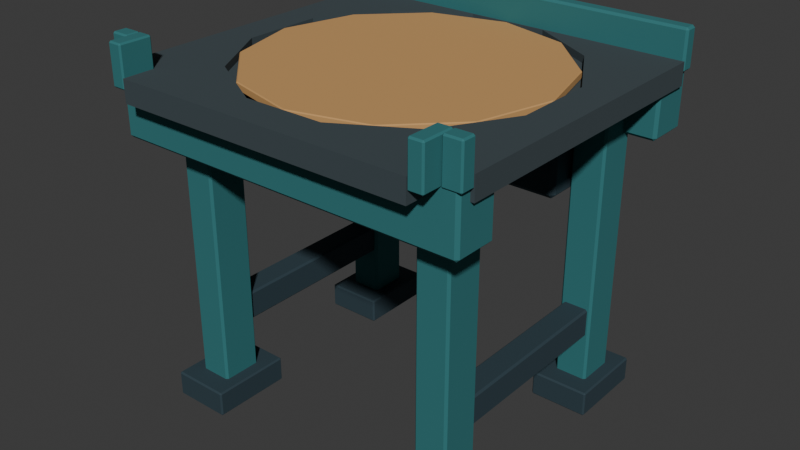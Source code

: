 # Source: conveyor-diverter.blend  (saved by Blender 5.0.119; exported with 4.5.12 LTS)
import bpy
from mathutils import Matrix  # noqa: F401  (used for matrix-valued properties, if any)

bpy.ops.wm.read_factory_settings(use_empty=True)
scene = bpy.context.scene
scene.name = 'Scene'

# ---- collections
col_collection = bpy.data.collections.new('Collection'); scene.collection.children.link(col_collection)
col_v3_asset = bpy.data.collections.new('V3_ASSET'); scene.collection.children.link(col_v3_asset)
col_v3_studio = bpy.data.collections.new('V3_STUDIO'); scene.collection.children.link(col_v3_studio)

# ---- materials (node trees are filled in below, after node groups)
mat_v3_conveyor_belt = bpy.data.materials.new('V3_Conveyor_Belt')
mat_v3_conveyor_belt.diffuse_color = (0.04374, 0.06301, 0.07227, 1.0)
mat_v3_conveyor_transfer = bpy.data.materials.new('V3_Conveyor_Transfer')
mat_v3_conveyor_transfer.diffuse_color = (0.5841, 0.3231, 0.117, 1.0)
mat_v3_conveyor_petrol = bpy.data.materials.new('V3_Conveyor_Petrol')
mat_v3_conveyor_petrol.diffuse_color = (0.02732, 0.1714, 0.1812, 1.0)
mat_v3_conveyor_charcoal = bpy.data.materials.new('V3_Conveyor_Charcoal')
mat_v3_conveyor_charcoal.diffuse_color = (0.02217, 0.04667, 0.06125, 1.0)
mat_v3_conveyor_marker = bpy.data.materials.new('V3_Conveyor_Marker')
mat_v3_conveyor_marker.diffuse_color = (0.6514, 0.4621, 0.227, 1.0)

# ---- material node trees
mat_v3_conveyor_belt.use_nodes = True; mat_v3_conveyor_belt.node_tree.nodes.clear()
_N = mat_v3_conveyor_belt.node_tree.nodes; _L = mat_v3_conveyor_belt.node_tree.links
n0 = _N.new('ShaderNodeBsdfPrincipled'); n0.name = 'Principled BSDF'; n0.location = (-200, 100)
n0.inputs[0].default_value = (0.04374, 0.06301, 0.07227, 1.0)
n0.inputs[2].default_value = 0.95
n1 = _N.new('ShaderNodeOutputMaterial'); n1.name = 'Material Output'; n1.location = (200, 100)
_L.new(n0.outputs[0], n1.inputs[0])
n1.is_active_output = True
mat_v3_conveyor_transfer.use_nodes = True; mat_v3_conveyor_transfer.node_tree.nodes.clear()
_N = mat_v3_conveyor_transfer.node_tree.nodes; _L = mat_v3_conveyor_transfer.node_tree.links
n0 = _N.new('ShaderNodeBsdfPrincipled'); n0.name = 'Principled BSDF'; n0.location = (-200, 100)
n0.inputs[0].default_value = (0.5841, 0.3231, 0.117, 1.0)
n0.inputs[2].default_value = 0.9
n1 = _N.new('ShaderNodeOutputMaterial'); n1.name = 'Material Output'; n1.location = (200, 100)
_L.new(n0.outputs[0], n1.inputs[0])
n1.is_active_output = True
mat_v3_conveyor_petrol.use_nodes = True; mat_v3_conveyor_petrol.node_tree.nodes.clear()
_N = mat_v3_conveyor_petrol.node_tree.nodes; _L = mat_v3_conveyor_petrol.node_tree.links
n0 = _N.new('ShaderNodeBsdfPrincipled'); n0.name = 'Principled BSDF'; n0.location = (-200, 100)
n0.inputs[0].default_value = (0.02732, 0.1714, 0.1812, 1.0)
n0.inputs[2].default_value = 0.85
n1 = _N.new('ShaderNodeOutputMaterial'); n1.name = 'Material Output'; n1.location = (200, 100)
_L.new(n0.outputs[0], n1.inputs[0])
n1.is_active_output = True
mat_v3_conveyor_charcoal.use_nodes = True; mat_v3_conveyor_charcoal.node_tree.nodes.clear()
_N = mat_v3_conveyor_charcoal.node_tree.nodes; _L = mat_v3_conveyor_charcoal.node_tree.links
n0 = _N.new('ShaderNodeBsdfPrincipled'); n0.name = 'Principled BSDF'; n0.location = (-200, 100)
n0.inputs[0].default_value = (0.02217, 0.04667, 0.06125, 1.0)
n0.inputs[2].default_value = 0.85
n1 = _N.new('ShaderNodeOutputMaterial'); n1.name = 'Material Output'; n1.location = (200, 100)
_L.new(n0.outputs[0], n1.inputs[0])
n1.is_active_output = True
mat_v3_conveyor_marker.use_nodes = True; mat_v3_conveyor_marker.node_tree.nodes.clear()
_N = mat_v3_conveyor_marker.node_tree.nodes; _L = mat_v3_conveyor_marker.node_tree.links
n0 = _N.new('ShaderNodeBsdfPrincipled'); n0.name = 'Principled BSDF'; n0.location = (-200, 100)
n0.inputs[0].default_value = (0.6514, 0.4621, 0.227, 1.0)
n0.inputs[2].default_value = 0.85
n1 = _N.new('ShaderNodeOutputMaterial'); n1.name = 'Material Output'; n1.location = (200, 100)
_L.new(n0.outputs[0], n1.inputs[0])
n1.is_active_output = True

# ---- world
world_world = bpy.data.worlds.new('World'); scene.world = world_world
world_world.use_nodes = True; world_world.node_tree.nodes.clear()
_N = world_world.node_tree.nodes; _L = world_world.node_tree.links
n0 = _N.new('ShaderNodeOutputWorld'); n0.name = 'World Output'; n0.location = (200, 100)
n1 = _N.new('ShaderNodeBackground'); n1.name = 'Background'; n1.location = (-200, 100)
n1.inputs[0].default_value = (0.05088, 0.05088, 0.05088, 1.0)
_L.new(n1.outputs[0], n0.inputs[0])
n0.is_active_output = True
world_world.color = (0.05088, 0.05088, 0.05088)
world_world.sun_shadow_jitter_overblur = 0.0

# ---- meshes
me_cube_001 = bpy.data.meshes.new('Cube.001')
me_cube_001.from_pydata([(-0.5, -0.41, -0.02), (-0.5, -0.41, 0.02), (-0.5, 0.41, -0.02), (-0.5, 0.41, 0.02), (0.5, -0.41, -0.02), (0.5, -0.41, 0.02), (0.5, 0.41, -0.02), (0.5, 0.41, 0.02)], [], [(0, 1, 3, 2), (2, 3, 7, 6), (6, 7, 5, 4), (4, 5, 1, 0), (2, 6, 4, 0), (7, 3, 1, 5)])
_uv = me_cube_001.uv_layers.new(name='UVMap')
_uv.uv.foreach_set('vector', [0.375, 0.0, 0.625, 0.0, 0.625, 0.25, 0.375, 0.25, 0.375, 0.25, 0.625, 0.25, 0.625, 0.5, 0.375, 0.5, 0.375, 0.5, 0.625, 0.5, 0.625, 0.75, 0.375, 0.75, 0.375, 0.75, 0.625, 0.75, 0.625, 1.0, 0.375, 1.0, 0.125, 0.5, 0.375, 0.5, 0.375, 0.75, 0.125, 0.75, 0.625, 0.5, 0.875, 0.5, 0.875, 0.75, 0.625, 0.75])
me_cube_001.materials.append(mat_v3_conveyor_belt)
me_cube_001.update()
me_cube_002 = bpy.data.meshes.new('Cube.002')
me_cube_002.from_pydata([(-0.41, -0.045, -0.02), (-0.41, -0.045, 0.02), (-0.41, 0.045, -0.02), (-0.41, 0.045, 0.02), (0.41, -0.045, -0.02), (0.41, -0.045, 0.02), (0.41, 0.045, -0.02), (0.41, 0.045, 0.02)], [], [(0, 1, 3, 2), (2, 3, 7, 6), (6, 7, 5, 4), (4, 5, 1, 0), (2, 6, 4, 0), (7, 3, 1, 5)])
_uv = me_cube_002.uv_layers.new(name='UVMap')
_uv.uv.foreach_set('vector', [0.375, 0.0, 0.625, 0.0, 0.625, 0.25, 0.375, 0.25, 0.375, 0.25, 0.625, 0.25, 0.625, 0.5, 0.375, 0.5, 0.375, 0.5, 0.625, 0.5, 0.625, 0.75, 0.375, 0.75, 0.375, 0.75, 0.625, 0.75, 0.625, 1.0, 0.375, 1.0, 0.125, 0.5, 0.375, 0.5, 0.375, 0.75, 0.125, 0.75, 0.625, 0.5, 0.875, 0.5, 0.875, 0.75, 0.625, 0.75])
me_cube_002.materials.append(mat_v3_conveyor_belt)
me_cube_002.update()
me_cube_003 = bpy.data.meshes.new('Cube.003')
me_cube_003.from_pydata([(-0.045, -0.41, -0.01), (-0.045, -0.41, 0.01), (-0.045, 0.41, -0.01), (-0.045, 0.41, 0.01), (0.045, -0.41, -0.01), (0.045, -0.41, 0.01), (0.045, 0.41, -0.01), (0.045, 0.41, 0.01)], [], [(0, 1, 3, 2), (2, 3, 7, 6), (6, 7, 5, 4), (4, 5, 1, 0), (2, 6, 4, 0), (7, 3, 1, 5)])
_uv = me_cube_003.uv_layers.new(name='UVMap')
_uv.uv.foreach_set('vector', [0.375, 0.0, 0.625, 0.0, 0.625, 0.25, 0.375, 0.25, 0.375, 0.25, 0.625, 0.25, 0.625, 0.5, 0.375, 0.5, 0.375, 0.5, 0.625, 0.5, 0.625, 0.75, 0.375, 0.75, 0.375, 0.75, 0.625, 0.75, 0.625, 1.0, 0.375, 1.0, 0.125, 0.5, 0.375, 0.5, 0.375, 0.75, 0.125, 0.75, 0.625, 0.5, 0.875, 0.5, 0.875, 0.75, 0.625, 0.75])
me_cube_003.materials.append(mat_v3_conveyor_belt)
me_cube_003.update()
me_cube_004 = bpy.data.meshes.new('Cube.004')
me_cube_004.from_pydata([(-0.045, -0.41, -0.01), (-0.045, -0.41, 0.01), (-0.045, 0.41, -0.01), (-0.045, 0.41, 0.01), (0.045, -0.41, -0.01), (0.045, -0.41, 0.01), (0.045, 0.41, -0.01), (0.045, 0.41, 0.01)], [], [(0, 1, 3, 2), (2, 3, 7, 6), (6, 7, 5, 4), (4, 5, 1, 0), (2, 6, 4, 0), (7, 3, 1, 5)])
_uv = me_cube_004.uv_layers.new(name='UVMap')
_uv.uv.foreach_set('vector', [0.375, 0.0, 0.625, 0.0, 0.625, 0.25, 0.375, 0.25, 0.375, 0.25, 0.625, 0.25, 0.625, 0.5, 0.375, 0.5, 0.375, 0.5, 0.625, 0.5, 0.625, 0.75, 0.375, 0.75, 0.375, 0.75, 0.625, 0.75, 0.625, 1.0, 0.375, 1.0, 0.125, 0.5, 0.375, 0.5, 0.375, 0.75, 0.125, 0.75, 0.625, 0.5, 0.875, 0.5, 0.875, 0.75, 0.625, 0.75])
me_cube_004.materials.append(mat_v3_conveyor_belt)
me_cube_004.update()
me_cube_005 = bpy.data.meshes.new('Cube.005')
me_cube_005.from_pydata([(-0.41, -0.045, -0.01), (-0.41, -0.045, 0.01), (-0.41, 0.045, -0.01), (-0.41, 0.045, 0.01), (0.41, -0.045, -0.01), (0.41, -0.045, 0.01), (0.41, 0.045, -0.01), (0.41, 0.045, 0.01)], [], [(0, 1, 3, 2), (2, 3, 7, 6), (6, 7, 5, 4), (4, 5, 1, 0), (2, 6, 4, 0), (7, 3, 1, 5)])
_uv = me_cube_005.uv_layers.new(name='UVMap')
_uv.uv.foreach_set('vector', [0.375, 0.0, 0.625, 0.0, 0.625, 0.25, 0.375, 0.25, 0.375, 0.25, 0.625, 0.25, 0.625, 0.5, 0.375, 0.5, 0.375, 0.5, 0.625, 0.5, 0.625, 0.75, 0.375, 0.75, 0.375, 0.75, 0.625, 0.75, 0.625, 1.0, 0.375, 1.0, 0.125, 0.5, 0.375, 0.5, 0.375, 0.75, 0.125, 0.75, 0.625, 0.5, 0.875, 0.5, 0.875, 0.75, 0.625, 0.75])
me_cube_005.materials.append(mat_v3_conveyor_belt)
me_cube_005.update()
me_transfer_surround_mesh = bpy.data.meshes.new('transfer_surround_mesh')
me_transfer_surround_mesh.from_pydata([(0.407, 0.0, 0.9), (0.41, 0.0, 0.9), (0.407, 0.0, 0.92), (0.41, 0.0, 0.92), (0.407, -0.1091, 0.9), (0.41, -0.1099, 0.9), (0.407, -0.1091, 0.92), (0.41, -0.1099, 0.92), (0.2979, -0.2979, 0.9), (0.41, -0.41, 0.9), (0.2979, -0.2979, 0.92), (0.41, -0.41, 0.92), (0.1091, -0.407, 0.9), (0.1099, -0.41, 0.9), (0.1091, -0.407, 0.92), (0.1099, -0.41, 0.92), (2.492e-17, -0.407, 0.9), (2.511e-17, -0.41, 0.9), (2.492e-17, -0.407, 0.92), (2.511e-17, -0.41, 0.92), (-0.1091, -0.407, 0.9), (-0.1099, -0.41, 0.9), (-0.1091, -0.407, 0.92), (-0.1099, -0.41, 0.92), (-0.2979, -0.2979, 0.9), (-0.41, -0.41, 0.9), (-0.2979, -0.2979, 0.92), (-0.41, -0.41, 0.92), (-0.407, -0.1091, 0.9), (-0.41, -0.1099, 0.9), (-0.407, -0.1091, 0.92), (-0.41, -0.1099, 0.92), (-0.407, -4.984e-17, 0.9), (-0.41, -5.021e-17, 0.9), (-0.407, -4.984e-17, 0.92), (-0.41, -5.021e-17, 0.92), (-0.407, 0.1091, 0.9), (-0.41, 0.1099, 0.9), (-0.407, 0.1091, 0.92), (-0.41, 0.1099, 0.92), (-0.2979, 0.2979, 0.9), (-0.41, 0.41, 0.9), (-0.2979, 0.2979, 0.92), (-0.41, 0.41, 0.92), (-0.1091, 0.407, 0.9), (-0.1099, 0.41, 0.9), (-0.1091, 0.407, 0.92), (-0.1099, 0.41, 0.92), (-7.476e-17, 0.407, 0.9), (-7.532e-17, 0.41, 0.9), (-7.476e-17, 0.407, 0.92), (-7.532e-17, 0.41, 0.92), (0.1091, 0.407, 0.9), (0.1099, 0.41, 0.9), (0.1091, 0.407, 0.92), (0.1099, 0.41, 0.92), (0.2979, 0.2979, 0.9), (0.41, 0.41, 0.9), (0.2979, 0.2979, 0.92), (0.41, 0.41, 0.92), (0.407, 0.1091, 0.9), (0.41, 0.1099, 0.9), (0.407, 0.1091, 0.92), (0.41, 0.1099, 0.92)], [], [(0, 1, 5, 4), (2, 6, 7, 3), (0, 4, 6, 2), (1, 3, 7, 5), (4, 5, 9, 8), (6, 10, 11, 7), (4, 8, 10, 6), (5, 7, 11, 9), (8, 9, 13, 12), (10, 14, 15, 11), (8, 12, 14, 10), (9, 11, 15, 13), (12, 13, 17, 16), (14, 18, 19, 15), (12, 16, 18, 14), (13, 15, 19, 17), (16, 17, 21, 20), (18, 22, 23, 19), (16, 20, 22, 18), (17, 19, 23, 21), (20, 21, 25, 24), (22, 26, 27, 23), (20, 24, 26, 22), (21, 23, 27, 25), (24, 25, 29, 28), (26, 30, 31, 27), (24, 28, 30, 26), (25, 27, 31, 29), (28, 29, 33, 32), (30, 34, 35, 31), (28, 32, 34, 30), (29, 31, 35, 33), (32, 33, 37, 36), (34, 38, 39, 35), (32, 36, 38, 34), (33, 35, 39, 37), (36, 37, 41, 40), (38, 42, 43, 39), (36, 40, 42, 38), (37, 39, 43, 41), (40, 41, 45, 44), (42, 46, 47, 43), (40, 44, 46, 42), (41, 43, 47, 45), (44, 45, 49, 48), (46, 50, 51, 47), (44, 48, 50, 46), (45, 47, 51, 49), (48, 49, 53, 52), (50, 54, 55, 51), (48, 52, 54, 50), (49, 51, 55, 53), (52, 53, 57, 56), (54, 58, 59, 55), (52, 56, 58, 54), (53, 55, 59, 57), (56, 57, 61, 60), (58, 62, 63, 59), (56, 60, 62, 58), (57, 59, 63, 61), (60, 61, 1, 0), (62, 2, 3, 63), (60, 0, 2, 62), (61, 63, 3, 1)])
me_transfer_surround_mesh.materials.append(mat_v3_conveyor_belt)
me_transfer_surround_mesh.update()
me_cylinder = bpy.data.meshes.new('Cylinder')
me_cylinder.from_pydata([(0.0, 0.405, -0.01), (0.0, 0.405, 0.01), (0.2025, 0.3507, -0.01), (0.2025, 0.3507, 0.01), (0.3507, 0.2025, -0.01), (0.3507, 0.2025, 0.01), (0.405, 0.0, -0.01), (0.405, 0.0, 0.01), (0.3507, -0.2025, -0.01), (0.3507, -0.2025, 0.01), (0.2025, -0.3507, -0.01), (0.2025, -0.3507, 0.01), (0.0, -0.405, -0.01), (0.0, -0.405, 0.01), (-0.2025, -0.3507, -0.01), (-0.2025, -0.3507, 0.01), (-0.3507, -0.2025, -0.01), (-0.3507, -0.2025, 0.01), (-0.405, 0.0, -0.01), (-0.405, 0.0, 0.01), (-0.3507, 0.2025, -0.01), (-0.3507, 0.2025, 0.01), (-0.2025, 0.3507, -0.01), (-0.2025, 0.3507, 0.01)], [], [(0, 1, 3, 2), (2, 3, 5, 4), (4, 5, 7, 6), (6, 7, 9, 8), (8, 9, 11, 10), (10, 11, 13, 12), (12, 13, 15, 14), (14, 15, 17, 16), (16, 17, 19, 18), (18, 19, 21, 20), (3, 1, 23, 21, 19, 17, 15, 13, 11, 9, 7, 5), (20, 21, 23, 22), (22, 23, 1, 0), (0, 2, 4, 6, 8, 10, 12, 14, 16, 18, 20, 22)])
_uv = me_cylinder.uv_layers.new(name='UVMap')
_uv.uv.foreach_set('vector', [1.0, 0.5, 1.0, 1.0, 0.9167, 1.0, 0.9167, 0.5, 0.9167, 0.5, 0.9167, 1.0, 0.8333, 1.0, 0.8333, 0.5, 0.8333, 0.5, 0.8333, 1.0, 0.75, 1.0, 0.75, 0.5, 0.75, 0.5, 0.75, 1.0, 0.6667, 1.0, 0.6667, 0.5, 0.6667, 0.5, 0.6667, 1.0, 0.5833, 1.0, 0.5833, 0.5, 0.5833, 0.5, 0.5833, 1.0, 0.5, 1.0, 0.5, 0.5, 0.5, 0.5, 0.5, 1.0, 0.4167, 1.0, 0.4167, 0.5, 0.4167, 0.5, 0.4167, 1.0, 0.3333, 1.0, 0.3333, 0.5, 0.3333, 0.5, 0.3333, 1.0, 0.25, 1.0, 0.25, 0.5, 0.25, 0.5, 0.25, 1.0, 0.1667, 1.0, 0.1667, 0.5, 0.37, 0.4578, 0.25, 0.49, 0.13, 0.4578, 0.04215, 0.37, 0.01, 0.25, 0.04215, 0.13, 0.13, 0.04215, 0.25, 0.01, 0.37, 0.04215, 0.4578, 0.13, 0.49, 0.25, 0.4578, 0.37, 0.1667, 0.5, 0.1667, 1.0, 0.08333, 1.0, 0.08333, 0.5, 0.08333, 0.5, 0.08333, 1.0, 7.451e-08, 1.0, 7.451e-08, 0.5, 0.75, 0.49, 0.87, 0.4578, 0.9578, 0.37, 0.99, 0.25, 0.9578, 0.13, 0.87, 0.04215, 0.75, 0.01, 0.63, 0.04215, 0.5422, 0.13, 0.51, 0.25, 0.5422, 0.37, 0.63, 0.4578])
me_cylinder.materials.append(mat_v3_conveyor_transfer)
me_cylinder.update()
me_cube_006 = bpy.data.meshes.new('Cube.006')
me_cube_006.from_pydata([(-0.49, -0.06, -0.08), (-0.49, -0.06, 0.08), (-0.49, 0.06, -0.08), (-0.49, 0.06, 0.08), (0.49, -0.06, -0.08), (0.49, -0.06, 0.08), (0.49, 0.06, -0.08), (0.49, 0.06, 0.08)], [], [(0, 1, 3, 2), (2, 3, 7, 6), (6, 7, 5, 4), (4, 5, 1, 0), (2, 6, 4, 0), (7, 3, 1, 5)])
_uv = me_cube_006.uv_layers.new(name='UVMap')
_uv.uv.foreach_set('vector', [0.375, 0.0, 0.625, 0.0, 0.625, 0.25, 0.375, 0.25, 0.375, 0.25, 0.625, 0.25, 0.625, 0.5, 0.375, 0.5, 0.375, 0.5, 0.625, 0.5, 0.625, 0.75, 0.375, 0.75, 0.375, 0.75, 0.625, 0.75, 0.625, 1.0, 0.375, 1.0, 0.125, 0.5, 0.375, 0.5, 0.375, 0.75, 0.125, 0.75, 0.625, 0.5, 0.875, 0.5, 0.875, 0.75, 0.625, 0.75])
me_cube_006.materials.append(mat_v3_conveyor_petrol)
me_cube_006.update()
me_cube_007 = bpy.data.meshes.new('Cube.007')
me_cube_007.from_pydata([(-0.49, -0.06, -0.08), (-0.49, -0.06, 0.08), (-0.49, 0.06, -0.08), (-0.49, 0.06, 0.08), (0.49, -0.06, -0.08), (0.49, -0.06, 0.08), (0.49, 0.06, -0.08), (0.49, 0.06, 0.08)], [], [(0, 1, 3, 2), (2, 3, 7, 6), (6, 7, 5, 4), (4, 5, 1, 0), (2, 6, 4, 0), (7, 3, 1, 5)])
_uv = me_cube_007.uv_layers.new(name='UVMap')
_uv.uv.foreach_set('vector', [0.375, 0.0, 0.625, 0.0, 0.625, 0.25, 0.375, 0.25, 0.375, 0.25, 0.625, 0.25, 0.625, 0.5, 0.375, 0.5, 0.375, 0.5, 0.625, 0.5, 0.625, 0.75, 0.375, 0.75, 0.375, 0.75, 0.625, 0.75, 0.625, 1.0, 0.375, 1.0, 0.125, 0.5, 0.375, 0.5, 0.375, 0.75, 0.125, 0.75, 0.625, 0.5, 0.875, 0.5, 0.875, 0.75, 0.625, 0.75])
me_cube_007.materials.append(mat_v3_conveyor_petrol)
me_cube_007.update()
me_cube_008 = bpy.data.meshes.new('Cube.008')
me_cube_008.from_pydata([(-0.5, -0.02, -0.055), (-0.5, -0.02, 0.055), (-0.5, 0.02, -0.055), (-0.5, 0.02, 0.055), (0.5, -0.02, -0.055), (0.5, -0.02, 0.055), (0.5, 0.02, -0.055), (0.5, 0.02, 0.055)], [], [(0, 1, 3, 2), (2, 3, 7, 6), (6, 7, 5, 4), (4, 5, 1, 0), (2, 6, 4, 0), (7, 3, 1, 5)])
_uv = me_cube_008.uv_layers.new(name='UVMap')
_uv.uv.foreach_set('vector', [0.375, 0.0, 0.625, 0.0, 0.625, 0.25, 0.375, 0.25, 0.375, 0.25, 0.625, 0.25, 0.625, 0.5, 0.375, 0.5, 0.375, 0.5, 0.625, 0.5, 0.625, 0.75, 0.375, 0.75, 0.375, 0.75, 0.625, 0.75, 0.625, 1.0, 0.375, 1.0, 0.125, 0.5, 0.375, 0.5, 0.375, 0.75, 0.125, 0.75, 0.625, 0.5, 0.875, 0.5, 0.875, 0.75, 0.625, 0.75])
me_cube_008.materials.append(mat_v3_conveyor_petrol)
me_cube_008.update()
me_cube_009 = bpy.data.meshes.new('Cube.009')
me_cube_009.from_pydata([(-0.025, -0.02, -0.055), (-0.025, -0.02, 0.055), (-0.025, 0.02, -0.055), (-0.025, 0.02, 0.055), (0.025, -0.02, -0.055), (0.025, -0.02, 0.055), (0.025, 0.02, -0.055), (0.025, 0.02, 0.055)], [], [(0, 1, 3, 2), (2, 3, 7, 6), (6, 7, 5, 4), (4, 5, 1, 0), (2, 6, 4, 0), (7, 3, 1, 5)])
_uv = me_cube_009.uv_layers.new(name='UVMap')
_uv.uv.foreach_set('vector', [0.375, 0.0, 0.625, 0.0, 0.625, 0.25, 0.375, 0.25, 0.375, 0.25, 0.625, 0.25, 0.625, 0.5, 0.375, 0.5, 0.375, 0.5, 0.625, 0.5, 0.625, 0.75, 0.375, 0.75, 0.375, 0.75, 0.625, 0.75, 0.625, 1.0, 0.375, 1.0, 0.125, 0.5, 0.375, 0.5, 0.375, 0.75, 0.125, 0.75, 0.625, 0.5, 0.875, 0.5, 0.875, 0.75, 0.625, 0.75])
me_cube_009.materials.append(mat_v3_conveyor_petrol)
me_cube_009.update()
me_cube_010 = bpy.data.meshes.new('Cube.010')
me_cube_010.from_pydata([(-0.02, -0.045, -0.055), (-0.02, -0.045, 0.055), (-0.02, 0.045, -0.055), (-0.02, 0.045, 0.055), (0.02, -0.045, -0.055), (0.02, -0.045, 0.055), (0.02, 0.045, -0.055), (0.02, 0.045, 0.055)], [], [(0, 1, 3, 2), (2, 3, 7, 6), (6, 7, 5, 4), (4, 5, 1, 0), (2, 6, 4, 0), (7, 3, 1, 5)])
_uv = me_cube_010.uv_layers.new(name='UVMap')
_uv.uv.foreach_set('vector', [0.375, 0.0, 0.625, 0.0, 0.625, 0.25, 0.375, 0.25, 0.375, 0.25, 0.625, 0.25, 0.625, 0.5, 0.375, 0.5, 0.375, 0.5, 0.625, 0.5, 0.625, 0.75, 0.375, 0.75, 0.375, 0.75, 0.625, 0.75, 0.625, 1.0, 0.375, 1.0, 0.125, 0.5, 0.375, 0.5, 0.375, 0.75, 0.125, 0.75, 0.625, 0.5, 0.875, 0.5, 0.875, 0.75, 0.625, 0.75])
me_cube_010.materials.append(mat_v3_conveyor_petrol)
me_cube_010.update()
me_cube_011 = bpy.data.meshes.new('Cube.011')
me_cube_011.from_pydata([(-0.045, -0.055, -0.37), (-0.045, -0.055, 0.37), (-0.045, 0.055, -0.37), (-0.045, 0.055, 0.37), (0.045, -0.055, -0.37), (0.045, -0.055, 0.37), (0.045, 0.055, -0.37), (0.045, 0.055, 0.37)], [], [(0, 1, 3, 2), (2, 3, 7, 6), (6, 7, 5, 4), (4, 5, 1, 0), (2, 6, 4, 0), (7, 3, 1, 5)])
_uv = me_cube_011.uv_layers.new(name='UVMap')
_uv.uv.foreach_set('vector', [0.375, 0.0, 0.625, 0.0, 0.625, 0.25, 0.375, 0.25, 0.375, 0.25, 0.625, 0.25, 0.625, 0.5, 0.375, 0.5, 0.375, 0.5, 0.625, 0.5, 0.625, 0.75, 0.375, 0.75, 0.375, 0.75, 0.625, 0.75, 0.625, 1.0, 0.375, 1.0, 0.125, 0.5, 0.375, 0.5, 0.375, 0.75, 0.125, 0.75, 0.625, 0.5, 0.875, 0.5, 0.875, 0.75, 0.625, 0.75])
me_cube_011.materials.append(mat_v3_conveyor_petrol)
me_cube_011.update()
me_cube_012 = bpy.data.meshes.new('Cube.012')
me_cube_012.from_pydata([(-0.08, -0.11, -0.035), (-0.08, -0.11, 0.035), (-0.08, 0.11, -0.035), (-0.08, 0.11, 0.035), (0.08, -0.11, -0.035), (0.08, -0.11, 0.035), (0.08, 0.11, -0.035), (0.08, 0.11, 0.035)], [], [(0, 1, 3, 2), (2, 3, 7, 6), (6, 7, 5, 4), (4, 5, 1, 0), (2, 6, 4, 0), (7, 3, 1, 5)])
_uv = me_cube_012.uv_layers.new(name='UVMap')
_uv.uv.foreach_set('vector', [0.375, 0.0, 0.625, 0.0, 0.625, 0.25, 0.375, 0.25, 0.375, 0.25, 0.625, 0.25, 0.625, 0.5, 0.375, 0.5, 0.375, 0.5, 0.625, 0.5, 0.625, 0.75, 0.375, 0.75, 0.375, 0.75, 0.625, 0.75, 0.625, 1.0, 0.375, 1.0, 0.125, 0.5, 0.375, 0.5, 0.375, 0.75, 0.125, 0.75, 0.625, 0.5, 0.875, 0.5, 0.875, 0.75, 0.625, 0.75])
me_cube_012.materials.append(mat_v3_conveyor_charcoal)
me_cube_012.update()
me_cube_013 = bpy.data.meshes.new('Cube.013')
me_cube_013.from_pydata([(-0.045, -0.055, -0.37), (-0.045, -0.055, 0.37), (-0.045, 0.055, -0.37), (-0.045, 0.055, 0.37), (0.045, -0.055, -0.37), (0.045, -0.055, 0.37), (0.045, 0.055, -0.37), (0.045, 0.055, 0.37)], [], [(0, 1, 3, 2), (2, 3, 7, 6), (6, 7, 5, 4), (4, 5, 1, 0), (2, 6, 4, 0), (7, 3, 1, 5)])
_uv = me_cube_013.uv_layers.new(name='UVMap')
_uv.uv.foreach_set('vector', [0.375, 0.0, 0.625, 0.0, 0.625, 0.25, 0.375, 0.25, 0.375, 0.25, 0.625, 0.25, 0.625, 0.5, 0.375, 0.5, 0.375, 0.5, 0.625, 0.5, 0.625, 0.75, 0.375, 0.75, 0.375, 0.75, 0.625, 0.75, 0.625, 1.0, 0.375, 1.0, 0.125, 0.5, 0.375, 0.5, 0.375, 0.75, 0.125, 0.75, 0.625, 0.5, 0.875, 0.5, 0.875, 0.75, 0.625, 0.75])
me_cube_013.materials.append(mat_v3_conveyor_petrol)
me_cube_013.update()
me_cube_014 = bpy.data.meshes.new('Cube.014')
me_cube_014.from_pydata([(-0.08, -0.11, -0.035), (-0.08, -0.11, 0.035), (-0.08, 0.11, -0.035), (-0.08, 0.11, 0.035), (0.08, -0.11, -0.035), (0.08, -0.11, 0.035), (0.08, 0.11, -0.035), (0.08, 0.11, 0.035)], [], [(0, 1, 3, 2), (2, 3, 7, 6), (6, 7, 5, 4), (4, 5, 1, 0), (2, 6, 4, 0), (7, 3, 1, 5)])
_uv = me_cube_014.uv_layers.new(name='UVMap')
_uv.uv.foreach_set('vector', [0.375, 0.0, 0.625, 0.0, 0.625, 0.25, 0.375, 0.25, 0.375, 0.25, 0.625, 0.25, 0.625, 0.5, 0.375, 0.5, 0.375, 0.5, 0.625, 0.5, 0.625, 0.75, 0.375, 0.75, 0.375, 0.75, 0.625, 0.75, 0.625, 1.0, 0.375, 1.0, 0.125, 0.5, 0.375, 0.5, 0.375, 0.75, 0.125, 0.75, 0.625, 0.5, 0.875, 0.5, 0.875, 0.75, 0.625, 0.75])
me_cube_014.materials.append(mat_v3_conveyor_charcoal)
me_cube_014.update()
me_cube_015 = bpy.data.meshes.new('Cube.015')
me_cube_015.from_pydata([(-0.035, -0.3, -0.04), (-0.035, -0.3, 0.04), (-0.035, 0.3, -0.04), (-0.035, 0.3, 0.04), (0.035, -0.3, -0.04), (0.035, -0.3, 0.04), (0.035, 0.3, -0.04), (0.035, 0.3, 0.04)], [], [(0, 1, 3, 2), (2, 3, 7, 6), (6, 7, 5, 4), (4, 5, 1, 0), (2, 6, 4, 0), (7, 3, 1, 5)])
_uv = me_cube_015.uv_layers.new(name='UVMap')
_uv.uv.foreach_set('vector', [0.375, 0.0, 0.625, 0.0, 0.625, 0.25, 0.375, 0.25, 0.375, 0.25, 0.625, 0.25, 0.625, 0.5, 0.375, 0.5, 0.375, 0.5, 0.625, 0.5, 0.625, 0.75, 0.375, 0.75, 0.375, 0.75, 0.625, 0.75, 0.625, 1.0, 0.375, 1.0, 0.125, 0.5, 0.375, 0.5, 0.375, 0.75, 0.125, 0.75, 0.625, 0.5, 0.875, 0.5, 0.875, 0.75, 0.625, 0.75])
me_cube_015.materials.append(mat_v3_conveyor_charcoal)
me_cube_015.update()
me_cube_016 = bpy.data.meshes.new('Cube.016')
me_cube_016.from_pydata([(-0.025, -0.02, -0.055), (-0.025, -0.02, 0.055), (-0.025, 0.02, -0.055), (-0.025, 0.02, 0.055), (0.025, -0.02, -0.055), (0.025, -0.02, 0.055), (0.025, 0.02, -0.055), (0.025, 0.02, 0.055)], [], [(0, 1, 3, 2), (2, 3, 7, 6), (6, 7, 5, 4), (4, 5, 1, 0), (2, 6, 4, 0), (7, 3, 1, 5)])
_uv = me_cube_016.uv_layers.new(name='UVMap')
_uv.uv.foreach_set('vector', [0.375, 0.0, 0.625, 0.0, 0.625, 0.25, 0.375, 0.25, 0.375, 0.25, 0.625, 0.25, 0.625, 0.5, 0.375, 0.5, 0.375, 0.5, 0.625, 0.5, 0.625, 0.75, 0.375, 0.75, 0.375, 0.75, 0.625, 0.75, 0.625, 1.0, 0.375, 1.0, 0.125, 0.5, 0.375, 0.5, 0.375, 0.75, 0.125, 0.75, 0.625, 0.5, 0.875, 0.5, 0.875, 0.75, 0.625, 0.75])
me_cube_016.materials.append(mat_v3_conveyor_petrol)
me_cube_016.update()
me_cube_017 = bpy.data.meshes.new('Cube.017')
me_cube_017.from_pydata([(-0.02, -0.045, -0.055), (-0.02, -0.045, 0.055), (-0.02, 0.045, -0.055), (-0.02, 0.045, 0.055), (0.02, -0.045, -0.055), (0.02, -0.045, 0.055), (0.02, 0.045, -0.055), (0.02, 0.045, 0.055)], [], [(0, 1, 3, 2), (2, 3, 7, 6), (6, 7, 5, 4), (4, 5, 1, 0), (2, 6, 4, 0), (7, 3, 1, 5)])
_uv = me_cube_017.uv_layers.new(name='UVMap')
_uv.uv.foreach_set('vector', [0.375, 0.0, 0.625, 0.0, 0.625, 0.25, 0.375, 0.25, 0.375, 0.25, 0.625, 0.25, 0.625, 0.5, 0.375, 0.5, 0.375, 0.5, 0.625, 0.5, 0.625, 0.75, 0.375, 0.75, 0.375, 0.75, 0.625, 0.75, 0.625, 1.0, 0.375, 1.0, 0.125, 0.5, 0.375, 0.5, 0.375, 0.75, 0.125, 0.75, 0.625, 0.5, 0.875, 0.5, 0.875, 0.75, 0.625, 0.75])
me_cube_017.materials.append(mat_v3_conveyor_petrol)
me_cube_017.update()
me_cube_018 = bpy.data.meshes.new('Cube.018')
me_cube_018.from_pydata([(-0.045, -0.055, -0.37), (-0.045, -0.055, 0.37), (-0.045, 0.055, -0.37), (-0.045, 0.055, 0.37), (0.045, -0.055, -0.37), (0.045, -0.055, 0.37), (0.045, 0.055, -0.37), (0.045, 0.055, 0.37)], [], [(0, 1, 3, 2), (2, 3, 7, 6), (6, 7, 5, 4), (4, 5, 1, 0), (2, 6, 4, 0), (7, 3, 1, 5)])
_uv = me_cube_018.uv_layers.new(name='UVMap')
_uv.uv.foreach_set('vector', [0.375, 0.0, 0.625, 0.0, 0.625, 0.25, 0.375, 0.25, 0.375, 0.25, 0.625, 0.25, 0.625, 0.5, 0.375, 0.5, 0.375, 0.5, 0.625, 0.5, 0.625, 0.75, 0.375, 0.75, 0.375, 0.75, 0.625, 0.75, 0.625, 1.0, 0.375, 1.0, 0.125, 0.5, 0.375, 0.5, 0.375, 0.75, 0.125, 0.75, 0.625, 0.5, 0.875, 0.5, 0.875, 0.75, 0.625, 0.75])
me_cube_018.materials.append(mat_v3_conveyor_petrol)
me_cube_018.update()
me_cube_019 = bpy.data.meshes.new('Cube.019')
me_cube_019.from_pydata([(-0.08, -0.11, -0.035), (-0.08, -0.11, 0.035), (-0.08, 0.11, -0.035), (-0.08, 0.11, 0.035), (0.08, -0.11, -0.035), (0.08, -0.11, 0.035), (0.08, 0.11, -0.035), (0.08, 0.11, 0.035)], [], [(0, 1, 3, 2), (2, 3, 7, 6), (6, 7, 5, 4), (4, 5, 1, 0), (2, 6, 4, 0), (7, 3, 1, 5)])
_uv = me_cube_019.uv_layers.new(name='UVMap')
_uv.uv.foreach_set('vector', [0.375, 0.0, 0.625, 0.0, 0.625, 0.25, 0.375, 0.25, 0.375, 0.25, 0.625, 0.25, 0.625, 0.5, 0.375, 0.5, 0.375, 0.5, 0.625, 0.5, 0.625, 0.75, 0.375, 0.75, 0.375, 0.75, 0.625, 0.75, 0.625, 1.0, 0.375, 1.0, 0.125, 0.5, 0.375, 0.5, 0.375, 0.75, 0.125, 0.75, 0.625, 0.5, 0.875, 0.5, 0.875, 0.75, 0.625, 0.75])
me_cube_019.materials.append(mat_v3_conveyor_charcoal)
me_cube_019.update()
me_cube_020 = bpy.data.meshes.new('Cube.020')
me_cube_020.from_pydata([(-0.045, -0.055, -0.37), (-0.045, -0.055, 0.37), (-0.045, 0.055, -0.37), (-0.045, 0.055, 0.37), (0.045, -0.055, -0.37), (0.045, -0.055, 0.37), (0.045, 0.055, -0.37), (0.045, 0.055, 0.37)], [], [(0, 1, 3, 2), (2, 3, 7, 6), (6, 7, 5, 4), (4, 5, 1, 0), (2, 6, 4, 0), (7, 3, 1, 5)])
_uv = me_cube_020.uv_layers.new(name='UVMap')
_uv.uv.foreach_set('vector', [0.375, 0.0, 0.625, 0.0, 0.625, 0.25, 0.375, 0.25, 0.375, 0.25, 0.625, 0.25, 0.625, 0.5, 0.375, 0.5, 0.375, 0.5, 0.625, 0.5, 0.625, 0.75, 0.375, 0.75, 0.375, 0.75, 0.625, 0.75, 0.625, 1.0, 0.375, 1.0, 0.125, 0.5, 0.375, 0.5, 0.375, 0.75, 0.125, 0.75, 0.625, 0.5, 0.875, 0.5, 0.875, 0.75, 0.625, 0.75])
me_cube_020.materials.append(mat_v3_conveyor_petrol)
me_cube_020.update()
me_cube_021 = bpy.data.meshes.new('Cube.021')
me_cube_021.from_pydata([(-0.08, -0.11, -0.035), (-0.08, -0.11, 0.035), (-0.08, 0.11, -0.035), (-0.08, 0.11, 0.035), (0.08, -0.11, -0.035), (0.08, -0.11, 0.035), (0.08, 0.11, -0.035), (0.08, 0.11, 0.035)], [], [(0, 1, 3, 2), (2, 3, 7, 6), (6, 7, 5, 4), (4, 5, 1, 0), (2, 6, 4, 0), (7, 3, 1, 5)])
_uv = me_cube_021.uv_layers.new(name='UVMap')
_uv.uv.foreach_set('vector', [0.375, 0.0, 0.625, 0.0, 0.625, 0.25, 0.375, 0.25, 0.375, 0.25, 0.625, 0.25, 0.625, 0.5, 0.375, 0.5, 0.375, 0.5, 0.625, 0.5, 0.625, 0.75, 0.375, 0.75, 0.375, 0.75, 0.625, 0.75, 0.625, 1.0, 0.375, 1.0, 0.125, 0.5, 0.375, 0.5, 0.375, 0.75, 0.125, 0.75, 0.625, 0.5, 0.875, 0.5, 0.875, 0.75, 0.625, 0.75])
me_cube_021.materials.append(mat_v3_conveyor_charcoal)
me_cube_021.update()
me_cube_022 = bpy.data.meshes.new('Cube.022')
me_cube_022.from_pydata([(-0.035, -0.3, -0.04), (-0.035, -0.3, 0.04), (-0.035, 0.3, -0.04), (-0.035, 0.3, 0.04), (0.035, -0.3, -0.04), (0.035, -0.3, 0.04), (0.035, 0.3, -0.04), (0.035, 0.3, 0.04)], [], [(0, 1, 3, 2), (2, 3, 7, 6), (6, 7, 5, 4), (4, 5, 1, 0), (2, 6, 4, 0), (7, 3, 1, 5)])
_uv = me_cube_022.uv_layers.new(name='UVMap')
_uv.uv.foreach_set('vector', [0.375, 0.0, 0.625, 0.0, 0.625, 0.25, 0.375, 0.25, 0.375, 0.25, 0.625, 0.25, 0.625, 0.5, 0.375, 0.5, 0.375, 0.5, 0.625, 0.5, 0.625, 0.75, 0.375, 0.75, 0.375, 0.75, 0.625, 0.75, 0.625, 1.0, 0.375, 1.0, 0.125, 0.5, 0.375, 0.5, 0.375, 0.75, 0.125, 0.75, 0.625, 0.5, 0.875, 0.5, 0.875, 0.75, 0.625, 0.75])
me_cube_022.materials.append(mat_v3_conveyor_charcoal)
me_cube_022.update()
me_cube_023 = bpy.data.meshes.new('Cube.023')
me_cube_023.from_pydata([(-0.07, -0.004, -0.0365), (-0.07, -0.004, 0.0365), (-0.07, 0.004, -0.0365), (-0.07, 0.004, 0.0365), (0.07, -0.004, -0.0365), (0.07, -0.004, 0.0365), (0.07, 0.004, -0.0365), (0.07, 0.004, 0.0365)], [], [(0, 1, 3, 2), (2, 3, 7, 6), (6, 7, 5, 4), (4, 5, 1, 0), (2, 6, 4, 0), (7, 3, 1, 5)])
_uv = me_cube_023.uv_layers.new(name='UVMap')
_uv.uv.foreach_set('vector', [0.375, 0.0, 0.625, 0.0, 0.625, 0.25, 0.375, 0.25, 0.375, 0.25, 0.625, 0.25, 0.625, 0.5, 0.375, 0.5, 0.375, 0.5, 0.625, 0.5, 0.625, 0.75, 0.375, 0.75, 0.375, 0.75, 0.625, 0.75, 0.625, 1.0, 0.375, 1.0, 0.125, 0.5, 0.375, 0.5, 0.375, 0.75, 0.125, 0.75, 0.625, 0.5, 0.875, 0.5, 0.875, 0.75, 0.625, 0.75])
me_cube_023.materials.append(mat_v3_conveyor_marker)
me_cube_023.update()
me_cube_024 = bpy.data.meshes.new('Cube.024')
me_cube_024.from_pydata([(-0.11, -0.1, -0.08), (-0.11, -0.1, 0.08), (-0.11, 0.1, -0.08), (-0.11, 0.1, 0.08), (0.11, -0.1, -0.08), (0.11, -0.1, 0.08), (0.11, 0.1, -0.08), (0.11, 0.1, 0.08)], [], [(0, 1, 3, 2), (2, 3, 7, 6), (6, 7, 5, 4), (4, 5, 1, 0), (2, 6, 4, 0), (7, 3, 1, 5)])
_uv = me_cube_024.uv_layers.new(name='UVMap')
_uv.uv.foreach_set('vector', [0.375, 0.0, 0.625, 0.0, 0.625, 0.25, 0.375, 0.25, 0.375, 0.25, 0.625, 0.25, 0.625, 0.5, 0.375, 0.5, 0.375, 0.5, 0.625, 0.5, 0.625, 0.75, 0.375, 0.75, 0.375, 0.75, 0.625, 0.75, 0.625, 1.0, 0.375, 1.0, 0.125, 0.5, 0.375, 0.5, 0.375, 0.75, 0.125, 0.75, 0.625, 0.5, 0.875, 0.5, 0.875, 0.75, 0.625, 0.75])
me_cube_024.materials.append(mat_v3_conveyor_charcoal)
me_cube_024.update()

# ---- objects
ob_conveyor_diverter_root = bpy.data.objects.new('conveyor_diverter_root', None)
ob_conveyor_frame = bpy.data.objects.new('conveyor_frame', None)
ob_belt_surface = bpy.data.objects.new('belt_surface', None)
ob_main_deck_base = bpy.data.objects.new('main_deck_base', me_cube_001)
ob_branch_deck_base = bpy.data.objects.new('branch_deck_base', me_cube_002)
ob_main_end_top__0_455 = bpy.data.objects.new('main_end_top_-0.455', me_cube_003)
ob_main_end_top_0_455 = bpy.data.objects.new('main_end_top_0.455', me_cube_004)
ob_branch_top = bpy.data.objects.new('branch_top', me_cube_005)
ob_transfer_deck_surround = bpy.data.objects.new('transfer_deck_surround', me_transfer_surround_mesh)
ob_joint__transfer = bpy.data.objects.new('joint__transfer', None)
ob_transfer_turntable = bpy.data.objects.new('transfer_turntable', me_cylinder)
ob_cross_frame__0_385 = bpy.data.objects.new('cross_frame_-0.385', me_cube_006)
ob_cross_frame_0_385 = bpy.data.objects.new('cross_frame_0.385', me_cube_007)
ob_rear_guard = bpy.data.objects.new('rear_guard', me_cube_008)
ob_front_corner_guard__1 = bpy.data.objects.new('front_corner_guard_-1', me_cube_009)
ob_branch_guard__1 = bpy.data.objects.new('branch_guard_-1', me_cube_010)
ob_leg__1__0_3 = bpy.data.objects.new('leg_-1_-0.3', me_cube_011)
ob_foot__1__0_3 = bpy.data.objects.new('foot_-1_-0.3', me_cube_012)
ob_leg__1_0_3 = bpy.data.objects.new('leg_-1_0.3', me_cube_013)
ob_foot__1_0_3 = bpy.data.objects.new('foot_-1_0.3', me_cube_014)
ob_lower_brace__1 = bpy.data.objects.new('lower_brace_-1', me_cube_015)
ob_front_corner_guard_1 = bpy.data.objects.new('front_corner_guard_1', me_cube_016)
ob_branch_guard_1 = bpy.data.objects.new('branch_guard_1', me_cube_017)
ob_leg_1__0_3 = bpy.data.objects.new('leg_1_-0.3', me_cube_018)
ob_foot_1__0_3 = bpy.data.objects.new('foot_1_-0.3', me_cube_019)
ob_leg_1_0_3 = bpy.data.objects.new('leg_1_0.3', me_cube_020)
ob_foot_1_0_3 = bpy.data.objects.new('foot_1_0.3', me_cube_021)
ob_lower_brace_1 = bpy.data.objects.new('lower_brace_1', me_cube_022)
ob_rear_marker = bpy.data.objects.new('rear_marker', me_cube_023)
ob_drive_housing = bpy.data.objects.new('drive_housing', me_cube_024)
ob_anchor_port_east = bpy.data.objects.new('anchor_port_east', None)
ob_anchor_port_west = bpy.data.objects.new('anchor_port_west', None)
ob_anchor_port_branch = bpy.data.objects.new('anchor_port_branch', None)
ob_anchor_floor = bpy.data.objects.new('anchor_floor', None)
ob_anchor_payload_centre = bpy.data.objects.new('anchor_payload_centre', None)

# ---- transforms, parenting, visibility, modifiers, constraints
ob_conveyor_diverter_root.location = (0.0, 0.0, 0.0)
ob_conveyor_frame.parent = ob_conveyor_diverter_root
ob_conveyor_frame.location = (0.0, 0.0, 0.0)
ob_belt_surface.parent = ob_conveyor_diverter_root
ob_belt_surface.location = (0.0, 0.0, 0.0)
ob_main_deck_base.parent = ob_belt_surface
ob_main_deck_base.location = (0.0, 0.0, 0.88)
ob_branch_deck_base.parent = ob_belt_surface
ob_branch_deck_base.location = (0.0, -0.455, 0.88)
ob_main_end_top__0_455.parent = ob_belt_surface
ob_main_end_top__0_455.location = (-0.455, 0.0, 0.91)
ob_main_end_top_0_455.parent = ob_belt_surface
ob_main_end_top_0_455.location = (0.455, 0.0, 0.91)
ob_branch_top.parent = ob_belt_surface
ob_branch_top.location = (0.0, -0.455, 0.91)
ob_transfer_deck_surround.parent = ob_belt_surface
ob_transfer_deck_surround.location = (0.0, 0.0, 0.0)
ob_joint__transfer.parent = ob_conveyor_diverter_root
ob_joint__transfer.location = (0.0, 0.0, 0.9)
ob_joint__transfer.empty_display_size = 0.08
ob_transfer_turntable.parent = ob_joint__transfer
ob_transfer_turntable.location = (0.0, 0.0, 0.01)
ob_transfer_turntable.rotation_mode = 'QUATERNION'
ob_transfer_turntable.rotation_quaternion = (-4.371e-08, 0.0, 0.0, 1.0)
_m = ob_transfer_turntable.modifiers.new('Small manufactured edge bevel', 'BEVEL')
_m.width = 0.0024
_m.width_pct = 0.0024
_m.harden_normals = True
_m = ob_transfer_turntable.modifiers.new('Weighted face normals', 'WEIGHTED_NORMAL')
_m.keep_sharp = True
ob_cross_frame__0_385.parent = ob_conveyor_frame
ob_cross_frame__0_385.location = (0.0, 0.385, 0.82)
_m = ob_cross_frame__0_385.modifiers.new('Small manufactured edge bevel', 'BEVEL')
_m.width = 0.008
_m.width_pct = 0.008
_m.harden_normals = True
_m = ob_cross_frame__0_385.modifiers.new('Weighted face normals', 'WEIGHTED_NORMAL')
_m.keep_sharp = True
ob_cross_frame_0_385.parent = ob_conveyor_frame
ob_cross_frame_0_385.location = (0.0, -0.385, 0.82)
_m = ob_cross_frame_0_385.modifiers.new('Small manufactured edge bevel', 'BEVEL')
_m.width = 0.008
_m.width_pct = 0.008
_m.harden_normals = True
_m = ob_cross_frame_0_385.modifiers.new('Weighted face normals', 'WEIGHTED_NORMAL')
_m.keep_sharp = True
ob_rear_guard.parent = ob_conveyor_frame
ob_rear_guard.location = (0.0, 0.43, 0.945)
_m = ob_rear_guard.modifiers.new('Small manufactured edge bevel', 'BEVEL')
_m.width = 0.006
_m.width_pct = 0.006
_m.harden_normals = True
_m = ob_rear_guard.modifiers.new('Weighted face normals', 'WEIGHTED_NORMAL')
_m.keep_sharp = True
ob_front_corner_guard__1.parent = ob_conveyor_frame
ob_front_corner_guard__1.location = (-0.475, -0.43, 0.945)
_m = ob_front_corner_guard__1.modifiers.new('Small manufactured edge bevel', 'BEVEL')
_m.width = 0.004
_m.width_pct = 0.004
_m.harden_normals = True
_m = ob_front_corner_guard__1.modifiers.new('Weighted face normals', 'WEIGHTED_NORMAL')
_m.keep_sharp = True
ob_branch_guard__1.parent = ob_conveyor_frame
ob_branch_guard__1.location = (-0.43, -0.455, 0.945)
_m = ob_branch_guard__1.modifiers.new('Small manufactured edge bevel', 'BEVEL')
_m.width = 0.004
_m.width_pct = 0.004
_m.harden_normals = True
_m = ob_branch_guard__1.modifiers.new('Weighted face normals', 'WEIGHTED_NORMAL')
_m.keep_sharp = True
ob_leg__1__0_3.parent = ob_conveyor_frame
ob_leg__1__0_3.location = (-0.36, 0.3, 0.43)
_m = ob_leg__1__0_3.modifiers.new('Small manufactured edge bevel', 'BEVEL')
_m.width = 0.006
_m.width_pct = 0.006
_m.harden_normals = True
_m = ob_leg__1__0_3.modifiers.new('Weighted face normals', 'WEIGHTED_NORMAL')
_m.keep_sharp = True
ob_foot__1__0_3.parent = ob_conveyor_frame
ob_foot__1__0_3.location = (-0.36, 0.3, 0.035)
_m = ob_foot__1__0_3.modifiers.new('Small manufactured edge bevel', 'BEVEL')
_m.width = 0.004
_m.width_pct = 0.004
_m.harden_normals = True
_m = ob_foot__1__0_3.modifiers.new('Weighted face normals', 'WEIGHTED_NORMAL')
_m.keep_sharp = True
ob_leg__1_0_3.parent = ob_conveyor_frame
ob_leg__1_0_3.location = (-0.36, -0.3, 0.43)
_m = ob_leg__1_0_3.modifiers.new('Small manufactured edge bevel', 'BEVEL')
_m.width = 0.006
_m.width_pct = 0.006
_m.harden_normals = True
_m = ob_leg__1_0_3.modifiers.new('Weighted face normals', 'WEIGHTED_NORMAL')
_m.keep_sharp = True
ob_foot__1_0_3.parent = ob_conveyor_frame
ob_foot__1_0_3.location = (-0.36, -0.3, 0.035)
_m = ob_foot__1_0_3.modifiers.new('Small manufactured edge bevel', 'BEVEL')
_m.width = 0.004
_m.width_pct = 0.004
_m.harden_normals = True
_m = ob_foot__1_0_3.modifiers.new('Weighted face normals', 'WEIGHTED_NORMAL')
_m.keep_sharp = True
ob_lower_brace__1.parent = ob_conveyor_frame
ob_lower_brace__1.location = (-0.36, 0.0, 0.24)
_m = ob_lower_brace__1.modifiers.new('Small manufactured edge bevel', 'BEVEL')
_m.width = 0.005
_m.width_pct = 0.005
_m.harden_normals = True
_m = ob_lower_brace__1.modifiers.new('Weighted face normals', 'WEIGHTED_NORMAL')
_m.keep_sharp = True
ob_front_corner_guard_1.parent = ob_conveyor_frame
ob_front_corner_guard_1.location = (0.475, -0.43, 0.945)
_m = ob_front_corner_guard_1.modifiers.new('Small manufactured edge bevel', 'BEVEL')
_m.width = 0.004
_m.width_pct = 0.004
_m.harden_normals = True
_m = ob_front_corner_guard_1.modifiers.new('Weighted face normals', 'WEIGHTED_NORMAL')
_m.keep_sharp = True
ob_branch_guard_1.parent = ob_conveyor_frame
ob_branch_guard_1.location = (0.43, -0.455, 0.945)
_m = ob_branch_guard_1.modifiers.new('Small manufactured edge bevel', 'BEVEL')
_m.width = 0.004
_m.width_pct = 0.004
_m.harden_normals = True
_m = ob_branch_guard_1.modifiers.new('Weighted face normals', 'WEIGHTED_NORMAL')
_m.keep_sharp = True
ob_leg_1__0_3.parent = ob_conveyor_frame
ob_leg_1__0_3.location = (0.36, 0.3, 0.43)
_m = ob_leg_1__0_3.modifiers.new('Small manufactured edge bevel', 'BEVEL')
_m.width = 0.006
_m.width_pct = 0.006
_m.harden_normals = True
_m = ob_leg_1__0_3.modifiers.new('Weighted face normals', 'WEIGHTED_NORMAL')
_m.keep_sharp = True
ob_foot_1__0_3.parent = ob_conveyor_frame
ob_foot_1__0_3.location = (0.36, 0.3, 0.035)
_m = ob_foot_1__0_3.modifiers.new('Small manufactured edge bevel', 'BEVEL')
_m.width = 0.004
_m.width_pct = 0.004
_m.harden_normals = True
_m = ob_foot_1__0_3.modifiers.new('Weighted face normals', 'WEIGHTED_NORMAL')
_m.keep_sharp = True
ob_leg_1_0_3.parent = ob_conveyor_frame
ob_leg_1_0_3.location = (0.36, -0.3, 0.43)
_m = ob_leg_1_0_3.modifiers.new('Small manufactured edge bevel', 'BEVEL')
_m.width = 0.006
_m.width_pct = 0.006
_m.harden_normals = True
_m = ob_leg_1_0_3.modifiers.new('Weighted face normals', 'WEIGHTED_NORMAL')
_m.keep_sharp = True
ob_foot_1_0_3.parent = ob_conveyor_frame
ob_foot_1_0_3.location = (0.36, -0.3, 0.035)
_m = ob_foot_1_0_3.modifiers.new('Small manufactured edge bevel', 'BEVEL')
_m.width = 0.004
_m.width_pct = 0.004
_m.harden_normals = True
_m = ob_foot_1_0_3.modifiers.new('Weighted face normals', 'WEIGHTED_NORMAL')
_m.keep_sharp = True
ob_lower_brace_1.parent = ob_conveyor_frame
ob_lower_brace_1.location = (0.36, 0.0, 0.24)
_m = ob_lower_brace_1.modifiers.new('Small manufactured edge bevel', 'BEVEL')
_m.width = 0.005
_m.width_pct = 0.005
_m.harden_normals = True
_m = ob_lower_brace_1.modifiers.new('Weighted face normals', 'WEIGHTED_NORMAL')
_m.keep_sharp = True
ob_rear_marker.parent = ob_conveyor_frame
ob_rear_marker.location = (0.0, 0.446, 0.815)
_m = ob_rear_marker.modifiers.new('Small manufactured edge bevel', 'BEVEL')
_m.width = 0.0024
_m.width_pct = 0.0024
_m.harden_normals = True
_m = ob_rear_marker.modifiers.new('Weighted face normals', 'WEIGHTED_NORMAL')
_m.keep_sharp = True
ob_drive_housing.parent = ob_conveyor_frame
ob_drive_housing.location = (0.2, 0.28, 0.665)
_m = ob_drive_housing.modifiers.new('Small manufactured edge bevel', 'BEVEL')
_m.width = 0.012
_m.width_pct = 0.012
_m.harden_normals = True
_m = ob_drive_housing.modifiers.new('Weighted face normals', 'WEIGHTED_NORMAL')
_m.keep_sharp = True
ob_anchor_port_east.parent = ob_conveyor_diverter_root
ob_anchor_port_east.location = (0.5, 0.0, 0.92)
ob_anchor_port_east.empty_display_size = 0.06
ob_anchor_port_west.parent = ob_conveyor_diverter_root
ob_anchor_port_west.location = (-0.5, 0.0, 0.92)
ob_anchor_port_west.empty_display_size = 0.06
ob_anchor_port_branch.parent = ob_conveyor_diverter_root
ob_anchor_port_branch.location = (0.0, -0.5, 0.92)
ob_anchor_port_branch.empty_display_size = 0.06
ob_anchor_floor.parent = ob_conveyor_diverter_root
ob_anchor_floor.location = (0.0, 0.0, 0.0)
ob_anchor_floor.empty_display_size = 0.06
ob_anchor_payload_centre.parent = ob_joint__transfer
ob_anchor_payload_centre.location = (0.0, 0.0, 0.02)
ob_anchor_payload_centre.empty_display_size = 0.06

# ---- collection membership
col_v3_asset.objects.link(ob_conveyor_diverter_root)
col_v3_asset.objects.link(ob_conveyor_frame)
col_v3_asset.objects.link(ob_belt_surface)
col_v3_asset.objects.link(ob_main_deck_base)
col_v3_asset.objects.link(ob_branch_deck_base)
col_v3_asset.objects.link(ob_main_end_top__0_455)
col_v3_asset.objects.link(ob_main_end_top_0_455)
col_v3_asset.objects.link(ob_branch_top)
col_v3_asset.objects.link(ob_transfer_deck_surround)
col_v3_asset.objects.link(ob_joint__transfer)
col_v3_asset.objects.link(ob_transfer_turntable)
col_v3_asset.objects.link(ob_cross_frame__0_385)
col_v3_asset.objects.link(ob_cross_frame_0_385)
col_v3_asset.objects.link(ob_rear_guard)
col_v3_asset.objects.link(ob_front_corner_guard__1)
col_v3_asset.objects.link(ob_branch_guard__1)
col_v3_asset.objects.link(ob_leg__1__0_3)
col_v3_asset.objects.link(ob_foot__1__0_3)
col_v3_asset.objects.link(ob_leg__1_0_3)
col_v3_asset.objects.link(ob_foot__1_0_3)
col_v3_asset.objects.link(ob_lower_brace__1)
col_v3_asset.objects.link(ob_front_corner_guard_1)
col_v3_asset.objects.link(ob_branch_guard_1)
col_v3_asset.objects.link(ob_leg_1__0_3)
col_v3_asset.objects.link(ob_foot_1__0_3)
col_v3_asset.objects.link(ob_leg_1_0_3)
col_v3_asset.objects.link(ob_foot_1_0_3)
col_v3_asset.objects.link(ob_lower_brace_1)
col_v3_asset.objects.link(ob_rear_marker)
col_v3_asset.objects.link(ob_drive_housing)
col_v3_asset.objects.link(ob_anchor_port_east)
col_v3_asset.objects.link(ob_anchor_port_west)
col_v3_asset.objects.link(ob_anchor_port_branch)
col_v3_asset.objects.link(ob_anchor_floor)
col_v3_asset.objects.link(ob_anchor_payload_centre)

# ---- scene / render settings (as saved in the file)
scene.frame_start = 1; scene.frame_end = 250; scene.frame_set(1)
scene.render.engine = 'BLENDER_EEVEE_NEXT'
scene.render.bake_bias = 0.0
scene.render.bake_samples = 0
scene.cycles.sampling_pattern = 'TABULATED_SOBOL'
scene.eevee.use_volume_custom_range = False
bpy.context.view_layer.update()

# ---- added for rendering (the .blend has no active camera and no usable light): camera, sun
cam_auto = bpy.data.cameras.new('AutoCamera')
cam_auto.lens = 50.0
cam_auto.sensor_width = 36.0
cam_auto.clip_end = 1000.0
ob_auto_camera = bpy.data.objects.new('AutoCamera', cam_auto)
scene.collection.objects.link(ob_auto_camera)
ob_auto_camera.location = (1.57628, -1.91654, 1.76102)
ob_auto_camera.rotation_euler = (1.09748, -7.21219e-08, 0.694738)
scene.camera = ob_auto_camera
light_auto_sun = bpy.data.lights.new('AutoSun', 'SUN')
light_auto_sun.energy = 3.0
light_auto_sun.angle = 0.0523599
ob_auto_sun = bpy.data.objects.new('AutoSun', light_auto_sun)
scene.collection.objects.link(ob_auto_sun)
ob_auto_sun.rotation_euler = (0.872665, 0.174533, 0.523599)
bpy.context.view_layer.update()
